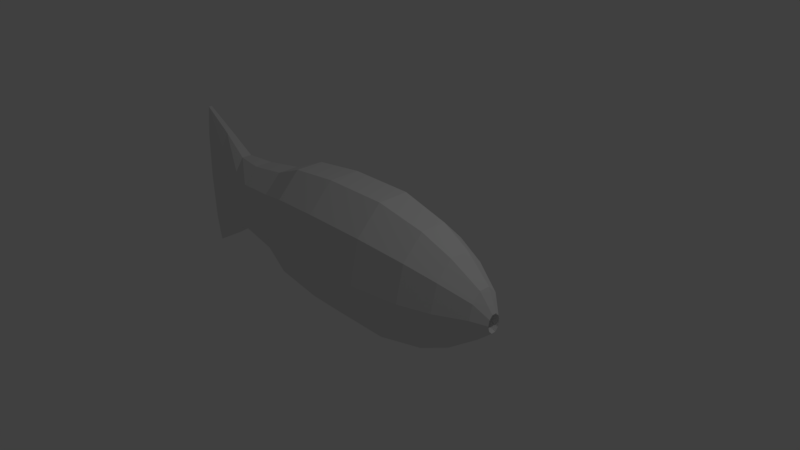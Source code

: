 # Source: Fishy_2_.blend  (saved by Blender 2.79.0; exported with 4.5.12 LTS)
import bpy
from mathutils import Matrix  # noqa: F401  (used for matrix-valued properties, if any)

bpy.ops.wm.read_factory_settings(use_empty=True)
scene = bpy.context.scene
scene.name = 'Scene'

# ---- collections
col_collection_1 = bpy.data.collections.new('Collection 1'); scene.collection.children.link(col_collection_1)

# ---- world
world_world = bpy.data.worlds.new('World'); scene.world = world_world
world_world.color = (0.05088, 0.05088, 0.05088)
world_world.use_sun_shadow = False
world_world.sun_shadow_jitter_overblur = 0.0
world_world.cycles.sampling_method = 'MANUAL'

# ---- cameras
cam_camera = bpy.data.cameras.new('Camera')
cam_camera.clip_end = 100.0
cam_camera.lens = 35.0
cam_camera.sensor_width = 32.0
cam_camera.sensor_height = 18.0
cam_camera.ortho_scale = 7.314
cam_camera.dof.focus_distance = 0.0
cam_camera.dof.aperture_fstop = 128.0

# ---- lights
light_lamp = bpy.data.lights.new('Lamp', 'POINT')
light_lamp.transmission_factor = 0.0
light_lamp.cutoff_distance = 30.0
light_lamp.energy = 100.0
light_lamp.shadow_buffer_clip_start = 1.001
light_lamp.shadow_soft_size = 0.1
light_lamp.shadow_maximum_resolution = 0.006
light_lamp.use_absolute_resolution = True

# ---- meshes
me_cylinder = bpy.data.meshes.new('Cylinder')
me_cylinder.from_pydata([(-0.4552, 0.7098, 1.192e-07), (0.4552, 0.7098, 0.0), (-0.4552, 0.5742, -0.5878), (0.4552, 0.5742, -0.5878), (-0.4552, 0.2193, -0.9511), (0.4552, 0.2193, -0.9511), (-0.4552, -0.2193, -0.9511), (0.4552, -0.2193, -0.9511), (-0.4552, -0.5742, -0.5878), (0.4552, -0.5742, -0.5878), (-0.4552, -0.7098, 1.192e-07), (0.4552, -0.7098, 5.96e-08), (-0.4552, -0.5742, 0.5878), (0.4552, -0.5742, 0.5878), (-0.4552, -0.2193, 0.9511), (0.4552, -0.2193, 0.9511), (-0.4552, 0.2193, 0.9511), (0.4552, 0.2193, 0.9511), (-0.4552, 0.5742, 0.5878), (0.4552, 0.5742, 0.5878), (1.14, 0.4821, -0.4935), (1.14, 0.5959, -5.739e-09), (1.14, 0.1841, -0.7984), (1.14, -0.1841, -0.7984), (1.14, -0.4821, -0.4935), (1.14, -0.5959, 4.43e-08), (1.14, -0.4821, 0.4935), (1.14, -0.1841, 0.7984), (1.14, 0.1841, 0.7984), (1.14, 0.4821, 0.4935), (1.565, 0.3641, -0.3726), (1.565, 0.45, -1.163e-08), (1.565, 0.1391, -0.603), (1.565, -0.1391, -0.603), (1.565, -0.3641, -0.3726), (1.565, -0.45, 2.616e-08), (1.565, -0.3641, 0.3726), (1.565, -0.1391, 0.603), (1.565, 0.1391, 0.603), (1.565, 0.3641, 0.3726), (1.963, 0.1952, -0.1998), (1.963, 0.2413, -2.697e-08), (1.963, 0.07456, -0.3233), (1.963, -0.07456, -0.3233), (1.963, -0.1952, -0.1998), (1.963, -0.2413, -6.71e-09), (1.963, -0.1952, 0.1998), (1.963, -0.07456, 0.3233), (1.963, 0.07456, 0.3233), (1.963, 0.1952, 0.1998), (2.124, 0.07501, -0.1401), (2.124, 0.09272, -0.06327), (2.124, 0.02865, -0.1875), (2.124, -0.02865, -0.1875), (2.124, -0.07501, -0.1401), (2.124, -0.09272, -0.06327), (2.124, -0.07501, 0.0135), (2.124, -0.02865, 0.06095), (2.124, 0.02865, 0.06095), (2.124, 0.07501, 0.0135), (1.941, 0.04001, -0.0665), (1.941, 0.04945, -0.02555), (1.941, 0.01528, -0.09181), (1.941, -0.01528, -0.09181), (1.941, -0.04001, -0.0665), (1.941, -0.04945, -0.02555), (1.941, -0.04001, 0.0154), (1.941, -0.01528, 0.04071), (1.941, 0.01528, 0.04071), (1.941, 0.04001, 0.0154), (-1.174, 0.6466, 1.224e-07), (-1.174, 0.5231, -0.5355), (-1.174, 0.1998, -0.8664), (-1.174, -0.1998, -0.8664), (-1.174, -0.5231, -0.5355), (-1.174, -0.6466, 1.224e-07), (-1.174, -0.5231, 0.5355), (-1.174, -0.1998, 0.8664), (-1.174, 0.1998, 0.8664), (-1.174, 0.5231, 0.5355), (-1.666, 0.492, 1.131e-07), (-1.666, 0.398, -0.4074), (-1.666, 0.152, -0.6592), (-1.666, -0.152, -0.6592), (-1.666, -0.398, -0.4074), (-1.666, -0.492, 1.131e-07), (-1.666, -0.398, 0.4074), (-1.666, -0.152, 0.6592), (-1.666, 0.152, 0.6592), (-1.666, 0.398, 0.4074), (-2.254, 0.4208, 1.032e-07), (-2.254, 0.3404, -0.3484), (-2.254, 0.13, -0.5638), (-2.254, -0.13, -0.5638), (-2.254, -0.3404, -0.3484), (-2.254, -0.4208, 1.032e-07), (-2.254, -0.3404, 0.3484), (-2.254, -0.13, 0.5638), (-2.254, 0.13, 0.5638), (-2.254, 0.3404, 0.3484), (-2.675, 0.24, 1.032e-07), (-2.675, 0.1942, -0.3484), (-2.675, 0.07417, -0.5638), (-2.675, -0.07417, -0.5638), (-2.675, -0.1942, -0.3484), (-2.675, -0.24, 1.032e-07), (-2.675, -0.1942, 0.3484), (-2.675, -0.07417, 0.5638), (-2.675, 0.07417, 0.5638), (-2.675, 0.1942, 0.3484), (-3.077, 0.1483, 1.208e-07), (-3.077, 0.12, -0.5121), (-3.077, 0.04584, -0.8286), (-3.077, -0.04584, -0.8286), (-3.077, -0.12, -0.5121), (-3.077, -0.1483, 1.208e-07), (-3.077, -0.12, 0.5121), (-3.077, -0.04584, 0.8286), (-3.077, 0.04584, 0.8286), (-3.077, 0.12, 0.5121), (-3.553, 0.0808, 1.442e-07), (-3.553, 0.06536, -0.6852), (-3.553, 0.02497, -1.109), (-3.553, -0.02497, -1.109), (-3.553, -0.06537, -0.6852), (-3.553, -0.0808, 1.442e-07), (-3.553, -0.06537, 0.6852), (-3.553, -0.02497, 1.109), (-3.553, 0.02497, 1.109), (-3.553, 0.06536, 0.6852)], [], [(0, 1, 3, 2), (2, 3, 5, 4), (4, 5, 7, 6), (6, 7, 9, 8), (8, 9, 11, 10), (10, 11, 13, 12), (12, 13, 15, 14), (14, 15, 17, 16), (9, 7, 23, 24), (16, 17, 19, 18), (18, 19, 1, 0), (2, 4, 72, 71), (29, 28, 38, 39), (3, 1, 21, 20), (7, 5, 22, 23), (5, 3, 20, 22), (1, 19, 29, 21), (19, 17, 28, 29), (17, 15, 27, 28), (15, 13, 26, 27), (13, 11, 25, 26), (11, 9, 24, 25), (36, 35, 45, 46), (26, 25, 35, 36), (23, 22, 32, 33), (21, 29, 39, 31), (27, 26, 36, 37), (24, 23, 33, 34), (20, 21, 31, 30), (28, 27, 37, 38), (25, 24, 34, 35), (22, 20, 30, 32), (43, 42, 52, 53), (33, 32, 42, 43), (31, 39, 49, 41), (37, 36, 46, 47), (34, 33, 43, 44), (30, 31, 41, 40), (38, 37, 47, 48), (35, 34, 44, 45), (32, 30, 40, 42), (39, 38, 48, 49), (57, 56, 66, 67), (41, 49, 59, 51), (47, 46, 56, 57), (44, 43, 53, 54), (40, 41, 51, 50), (48, 47, 57, 58), (45, 44, 54, 55), (42, 40, 50, 52), (49, 48, 58, 59), (46, 45, 55, 56), (60, 61, 69, 68, 67, 66, 65, 64, 63, 62), (54, 53, 63, 64), (50, 51, 61, 60), (58, 57, 67, 68), (55, 54, 64, 65), (52, 50, 60, 62), (59, 58, 68, 69), (56, 55, 65, 66), (53, 52, 62, 63), (51, 59, 69, 61), (70, 71, 81, 80), (18, 0, 70, 79), (16, 18, 79, 78), (14, 16, 78, 77), (12, 14, 77, 76), (10, 12, 76, 75), (8, 10, 75, 74), (6, 8, 74, 73), (0, 2, 71, 70), (4, 6, 73, 72), (87, 88, 98, 97), (77, 78, 88, 87), (74, 75, 85, 84), (71, 72, 82, 81), (78, 79, 89, 88), (75, 76, 86, 85), (72, 73, 83, 82), (79, 70, 80, 89), (76, 77, 87, 86), (73, 74, 84, 83), (94, 95, 105, 104), (84, 85, 95, 94), (81, 82, 92, 91), (88, 89, 99, 98), (85, 86, 96, 95), (82, 83, 93, 92), (89, 80, 90, 99), (86, 87, 97, 96), (83, 84, 94, 93), (80, 81, 91, 90), (101, 102, 112, 111), (91, 92, 102, 101), (98, 99, 109, 108), (95, 96, 106, 105), (92, 93, 103, 102), (99, 90, 100, 109), (96, 97, 107, 106), (93, 94, 104, 103), (90, 91, 101, 100), (97, 98, 108, 107), (115, 116, 126, 125), (108, 109, 119, 118), (105, 106, 116, 115), (102, 103, 113, 112), (109, 100, 110, 119), (106, 107, 117, 116), (103, 104, 114, 113), (100, 101, 111, 110), (107, 108, 118, 117), (104, 105, 115, 114), (120, 121, 122, 123, 124, 125, 126, 127, 128, 129), (112, 113, 123, 122), (119, 110, 120, 129), (116, 117, 127, 126), (113, 114, 124, 123), (110, 111, 121, 120), (117, 118, 128, 127), (114, 115, 125, 124), (111, 112, 122, 121), (118, 119, 129, 128)])
_uv = me_cylinder.uv_layers.new(name='UVMap')
_uv.uv.foreach_set('vector', [0.1712, 0.4072, 0.1713, 0.2627, 0.2644, 0.2632, 0.2643, 0.4077, 0.2643, 0.4077, 0.2644, 0.2632, 0.3233, 0.2644, 0.3232, 0.4089, 0.8339, 0.4826, 0.8205, 0.6215, 0.7518, 0.6147, 0.7652, 0.4759, 0.7652, 0.4759, 0.7518, 0.6147, 0.6948, 0.6243, 0.7082, 0.4854, 0.4212, 0.4067, 0.4218, 0.2623, 0.5109, 0.2616, 0.5103, 0.406, 0.5103, 0.406, 0.5109, 0.2616, 0.6053, 0.2623, 0.6047, 0.4067, 0.6047, 0.4067, 0.6053, 0.2623, 0.6689, 0.2641, 0.6684, 0.4085, 0.9746, 0.4916, 0.9746, 0.6361, 0.9056, 0.6361, 0.9056, 0.4916, 0.6948, 0.6243, 0.7518, 0.6147, 0.7466, 0.726, 0.6988, 0.734, 0.9056, 0.4916, 0.9056, 0.6361, 0.8497, 0.6358, 0.8497, 0.4913, 0.07943, 0.4077, 0.07953, 0.2632, 0.1713, 0.2627, 0.1712, 0.4072, 0.2643, 0.4077, 0.3232, 0.4089, 0.3099, 0.523, 0.2562, 0.5219, 0.8642, 0.7444, 0.9111, 0.7447, 0.9182, 0.812, 0.8828, 0.8118, 0.2644, 0.2632, 0.1713, 0.2627, 0.1719, 0.1545, 0.2501, 0.1549, 0.7518, 0.6147, 0.8205, 0.6215, 0.8043, 0.7316, 0.7466, 0.726, 0.3233, 0.2644, 0.2644, 0.2632, 0.2501, 0.1549, 0.2996, 0.1559, 0.1713, 0.2627, 0.07953, 0.2632, 0.09491, 0.1549, 0.1719, 0.1545, 0.8497, 0.6358, 0.9056, 0.6361, 0.9111, 0.7447, 0.8642, 0.7444, 0.9056, 0.6361, 0.9746, 0.6361, 0.969, 0.7447, 0.9111, 0.7447, 0.6689, 0.2641, 0.6053, 0.2623, 0.5928, 0.1542, 0.6462, 0.1557, 0.6053, 0.2623, 0.5109, 0.2616, 0.5136, 0.1536, 0.5928, 0.1542, 0.5109, 0.2616, 0.4218, 0.2623, 0.4387, 0.1542, 0.5136, 0.1536, 0.5765, 0.08737, 0.5167, 0.08693, 0.521, 0.02475, 0.5531, 0.02498, 0.5928, 0.1542, 0.5136, 0.1536, 0.5167, 0.08693, 0.5765, 0.08737, 0.7466, 0.726, 0.8043, 0.7316, 0.7902, 0.8038, 0.7467, 0.7995, 0.1719, 0.1545, 0.09491, 0.1549, 0.1146, 0.08785, 0.1727, 0.08756, 0.6462, 0.1557, 0.5928, 0.1542, 0.5765, 0.08737, 0.6168, 0.08852, 0.6988, 0.734, 0.7466, 0.726, 0.7467, 0.7995, 0.7105, 0.8055, 0.2501, 0.1549, 0.1719, 0.1545, 0.1727, 0.08756, 0.2317, 0.08785, 0.9111, 0.7447, 0.969, 0.7447, 0.9619, 0.812, 0.9182, 0.812, 0.5136, 0.1536, 0.4387, 0.1542, 0.4602, 0.08737, 0.5167, 0.08693, 0.8043, 0.7316, 0.8497, 0.7488, 0.8245, 0.8168, 0.7902, 0.8038, 0.7498, 0.8728, 0.7731, 0.8751, 0.763, 0.9045, 0.754, 0.9037, 0.7467, 0.7995, 0.7902, 0.8038, 0.7731, 0.8751, 0.7498, 0.8728, 0.1727, 0.08756, 0.1146, 0.08785, 0.1426, 0.02516, 0.1738, 0.02501, 0.6168, 0.08852, 0.5765, 0.08737, 0.5531, 0.02498, 0.5747, 0.0256, 0.7105, 0.8055, 0.7467, 0.7995, 0.7498, 0.8728, 0.7304, 0.8761, 0.2317, 0.08785, 0.1727, 0.08756, 0.1738, 0.02501, 0.2055, 0.02516, 0.9182, 0.812, 0.9619, 0.812, 0.9518, 0.875, 0.9283, 0.875, 0.5167, 0.08693, 0.4602, 0.08737, 0.4907, 0.02498, 0.521, 0.02475, 0.7902, 0.8038, 0.8245, 0.8168, 0.7915, 0.8821, 0.7731, 0.8751, 0.8747, 0.8843, 0.9236, 0.875, 0.8988, 0.9304, 0.8726, 0.9354, 0.4061, 0.901, 0.4059, 0.9088, 0.3773, 0.9084, 0.3774, 0.9043, 0.8497, 0.9566, 0.8726, 0.9354, 0.8687, 0.9754, 0.8599, 0.9836, 0.9183, 0.9437, 0.9236, 0.97, 0.8883, 0.9887, 0.8863, 0.9786, 0.7304, 0.8761, 0.7498, 0.8728, 0.754, 0.9037, 0.7466, 0.9049, 0.2055, 0.02516, 0.1738, 0.02501, 0.1845, 0.0, 0.1967, 6.048e-05, 0.8988, 0.9304, 0.9183, 0.9437, 0.8863, 0.9786, 0.8788, 0.9735, 0.521, 0.02475, 0.4907, 0.02498, 0.5024, 9.064e-05, 0.5141, 0.0, 0.7731, 0.8751, 0.7915, 0.8821, 0.7701, 0.9072, 0.763, 0.9045, 0.8726, 0.9354, 0.8988, 0.9304, 0.8788, 0.9735, 0.8687, 0.9754, 0.9236, 0.97, 0.9127, 0.9994, 0.8841, 1.0, 0.8883, 0.9887, 0.4539, 0.9068, 0.4539, 0.9132, 0.451, 0.919, 0.4464, 0.9218, 0.4417, 0.9207, 0.4388, 0.916, 0.4388, 0.9096, 0.4417, 0.9038, 0.4464, 0.901, 0.451, 0.9021, 0.4388, 0.93, 0.4315, 0.9299, 0.4293, 0.901, 0.4332, 0.901, 0.3771, 0.9094, 0.3771, 0.9218, 0.3486, 0.927, 0.3486, 0.9204, 0.4135, 0.901, 0.4225, 0.9021, 0.417, 0.9305, 0.4122, 0.9299, 0.4059, 0.921, 0.4061, 0.9331, 0.3774, 0.9214, 0.3773, 0.9149, 0.3773, 0.901, 0.3771, 0.9094, 0.3486, 0.9204, 0.3487, 0.9159, 0.4061, 0.9021, 0.4135, 0.901, 0.4122, 0.9299, 0.4082, 0.9305, 0.4059, 0.9088, 0.4059, 0.921, 0.3773, 0.9149, 0.3773, 0.9084, 0.4315, 0.9299, 0.4225, 0.93, 0.4245, 0.901, 0.4293, 0.901, 0.3771, 0.9218, 0.3773, 0.9336, 0.3487, 0.9333, 0.3486, 0.927, 0.1714, 0.5215, 0.2562, 0.5219, 0.2367, 0.6003, 0.1721, 0.6, 0.07943, 0.4077, 0.1712, 0.4072, 0.1714, 0.5215, 0.08784, 0.5219, 0.9056, 0.4916, 0.8497, 0.4913, 0.8578, 0.3772, 0.9086, 0.3775, 0.9746, 0.4916, 0.9056, 0.4916, 0.9086, 0.3775, 0.9715, 0.3775, 0.6047, 0.4067, 0.6684, 0.4085, 0.6551, 0.5227, 0.5971, 0.521, 0.5103, 0.406, 0.6047, 0.4067, 0.5971, 0.521, 0.5111, 0.5204, 0.4212, 0.4067, 0.5103, 0.406, 0.5111, 0.5204, 0.4299, 0.521, 0.7652, 0.4759, 0.7082, 0.4854, 0.7266, 0.3788, 0.7785, 0.3701, 0.1712, 0.4072, 0.2643, 0.4077, 0.2562, 0.5219, 0.1714, 0.5215, 0.8339, 0.4826, 0.7652, 0.4759, 0.7785, 0.3701, 0.8411, 0.3762, 0.964, 0.2993, 0.9162, 0.2993, 0.9196, 0.2059, 0.9605, 0.2059, 0.9715, 0.3775, 0.9086, 0.3775, 0.9162, 0.2993, 0.964, 0.2993, 0.4299, 0.521, 0.5111, 0.5204, 0.5138, 0.5992, 0.452, 0.5997, 0.2562, 0.5219, 0.3099, 0.523, 0.2775, 0.6012, 0.2367, 0.6003, 0.9086, 0.3775, 0.8578, 0.3772, 0.8775, 0.2991, 0.9162, 0.2993, 0.5111, 0.5204, 0.5971, 0.521, 0.5792, 0.5997, 0.5138, 0.5992, 0.8411, 0.3762, 0.7785, 0.3701, 0.7924, 0.3044, 0.84, 0.3091, 0.08784, 0.5219, 0.1714, 0.5215, 0.1721, 0.6, 0.1086, 0.6003, 0.5971, 0.521, 0.6551, 0.5227, 0.6233, 0.6009, 0.5792, 0.5997, 0.3845, 0.5227, 0.4299, 0.521, 0.452, 0.5997, 0.4175, 0.6009, 0.462, 0.6932, 0.5148, 0.6928, 0.5181, 0.7606, 0.4646, 0.7608, 0.452, 0.5997, 0.5138, 0.5992, 0.5148, 0.6928, 0.462, 0.6932, 0.2367, 0.6003, 0.2775, 0.6012, 0.2626, 0.6946, 0.2276, 0.6939, 0.9162, 0.2993, 0.8775, 0.2991, 0.8865, 0.2057, 0.9196, 0.2059, 0.5138, 0.5992, 0.5792, 0.5997, 0.5708, 0.6932, 0.5148, 0.6928, 0.84, 0.3091, 0.7924, 0.3044, 0.8042, 0.219, 0.8449, 0.223, 0.1086, 0.6003, 0.1721, 0.6, 0.1724, 0.6936, 0.1181, 0.6939, 0.5792, 0.5997, 0.6233, 0.6009, 0.6085, 0.6943, 0.5708, 0.6932, 0.7924, 0.3044, 0.7529, 0.311, 0.7704, 0.2247, 0.8042, 0.219, 0.1721, 0.6, 0.2367, 0.6003, 0.2276, 0.6939, 0.1724, 0.6936, 0.2283, 0.7612, 0.2628, 0.7616, 0.3046, 0.8256, 0.2544, 0.8253, 0.2276, 0.6939, 0.2626, 0.6946, 0.2628, 0.7616, 0.2283, 0.7612, 0.08528, 0.6946, 0.1181, 0.6939, 0.1188, 0.7612, 0.08552, 0.7616, 0.5148, 0.6928, 0.5708, 0.6932, 0.5734, 0.7608, 0.5181, 0.7606, 0.8449, 0.223, 0.8042, 0.219, 0.8191, 0.1556, 0.8423, 0.1579, 0.1181, 0.6939, 0.1724, 0.6936, 0.1733, 0.7611, 0.1188, 0.7612, 0.5708, 0.6932, 0.6085, 0.6943, 0.6093, 0.7615, 0.5734, 0.7608, 0.4325, 0.6943, 0.462, 0.6932, 0.4646, 0.7608, 0.4333, 0.7615, 0.1724, 0.6936, 0.2276, 0.6939, 0.2283, 0.7612, 0.1733, 0.7611, 0.9605, 0.2059, 0.9196, 0.2059, 0.9284, 0.139, 0.9517, 0.139, 0.5196, 0.8249, 0.6001, 0.825, 0.6279, 0.9008, 0.5206, 0.9007, 0.08552, 0.7616, 0.1188, 0.7612, 0.09337, 0.8253, 0.04398, 0.8256, 0.5181, 0.7606, 0.5734, 0.7608, 0.6001, 0.825, 0.5196, 0.8249, 0.8423, 0.1579, 0.8191, 0.1556, 0.8305, 0.08378, 0.8449, 0.08519, 0.1188, 0.7612, 0.1733, 0.7611, 0.1737, 0.8252, 0.09337, 0.8253, 0.5734, 0.7608, 0.6093, 0.7615, 0.651, 0.8254, 0.6001, 0.825, 0.4333, 0.7615, 0.4646, 0.7608, 0.4402, 0.825, 0.3923, 0.8254, 0.1733, 0.7611, 0.2283, 0.7612, 0.2544, 0.8253, 0.1737, 0.8252, 0.9517, 0.139, 0.9284, 0.139, 0.9329, 0.07531, 0.9473, 0.07531, 0.4646, 0.7608, 0.5181, 0.7606, 0.5196, 0.8249, 0.4402, 0.825, 0.9746, 0.176, 0.977, 0.06722, 0.9834, 0.0, 0.9912, 0.0, 0.9976, 0.06722, 1.0, 0.176, 0.9976, 0.2847, 0.9912, 0.352, 0.9834, 0.352, 0.977, 0.2847, 0.8449, 0.08519, 0.8305, 0.08378, 0.8419, 0.0, 0.8497, 0.0007688, 0.09337, 0.8253, 0.1737, 0.8252, 0.174, 0.9009, 0.06638, 0.901, 0.6001, 0.825, 0.651, 0.8254, 0.6948, 0.901, 0.6279, 0.9008, 0.3923, 0.8254, 0.4402, 0.825, 0.414, 0.9008, 0.3486, 0.901, 0.1737, 0.8252, 0.2544, 0.8253, 0.2819, 0.901, 0.174, 0.9009, 0.9473, 0.07531, 0.9329, 0.07531, 0.9361, 0.0, 0.944, 0.0, 0.4402, 0.825, 0.5196, 0.8249, 0.5206, 0.9007, 0.414, 0.9008, 0.2544, 0.8253, 0.3046, 0.8256, 0.3486, 0.9011, 0.2819, 0.901, 0.04398, 0.8256, 0.09337, 0.8253, 0.06638, 0.901, 0.0, 0.9011])
me_cylinder.use_remesh_preserve_volume = False
me_cylinder.use_remesh_preserve_attributes = False
me_cylinder.use_mirror_vertex_groups = False
me_cylinder.update()

# ---- objects
ob_cylinder = bpy.data.objects.new('Cylinder', me_cylinder)
ob_lamp = bpy.data.objects.new('Lamp', light_lamp)
ob_camera = bpy.data.objects.new('Camera', cam_camera)

# ---- transforms, parenting, visibility, modifiers, constraints
ob_cylinder.location = (0.0, 0.0, 0.0)
ob_cylinder.lineart.crease_threshold = 0.0
ob_lamp.location = (4.076, 1.005, 5.904)
ob_lamp.rotation_euler = (0.6503, 0.05522, 1.866)
ob_lamp.lock_rotations_4d = False
ob_lamp.empty_display_type = 'ARROWS'
ob_lamp.color = (0.0, 0.0, 0.0, 0.0)
ob_lamp.lineart.crease_threshold = 0.0
ob_camera.location = (7.481, -6.508, 5.344)
ob_camera.rotation_euler = (1.109, 0.0, 0.8149)
ob_camera.lock_rotations_4d = False
ob_camera.empty_display_type = 'ARROWS'
ob_camera.color = (0.0, 0.0, 0.0, 0.0)
ob_camera.display_type = 'WIRE'
ob_camera.lineart.crease_threshold = 0.0

# ---- collection membership
col_collection_1.objects.link(ob_cylinder)
col_collection_1.objects.link(ob_lamp)
col_collection_1.objects.link(ob_camera)

# ---- scene / render settings (as saved in the file)
scene.camera = ob_camera
scene.frame_start = 1; scene.frame_end = 250; scene.frame_set(1)
scene.render.engine = 'BLENDER_EEVEE_NEXT'
scene.render.resolution_percentage = 50
scene.render.dither_intensity = 0.0
scene.cycles.use_denoising = False
scene.cycles.samples = 128
scene.cycles.sampling_pattern = 'TABULATED_SOBOL'
scene.cycles.use_adaptive_sampling = False
scene.cycles.use_light_tree = False
scene.cycles.blur_glossy = 0.0
scene.cycles.sample_clamp_indirect = 0.0
scene.view_settings.view_transform = 'Standard'
bpy.context.view_layer.update()

